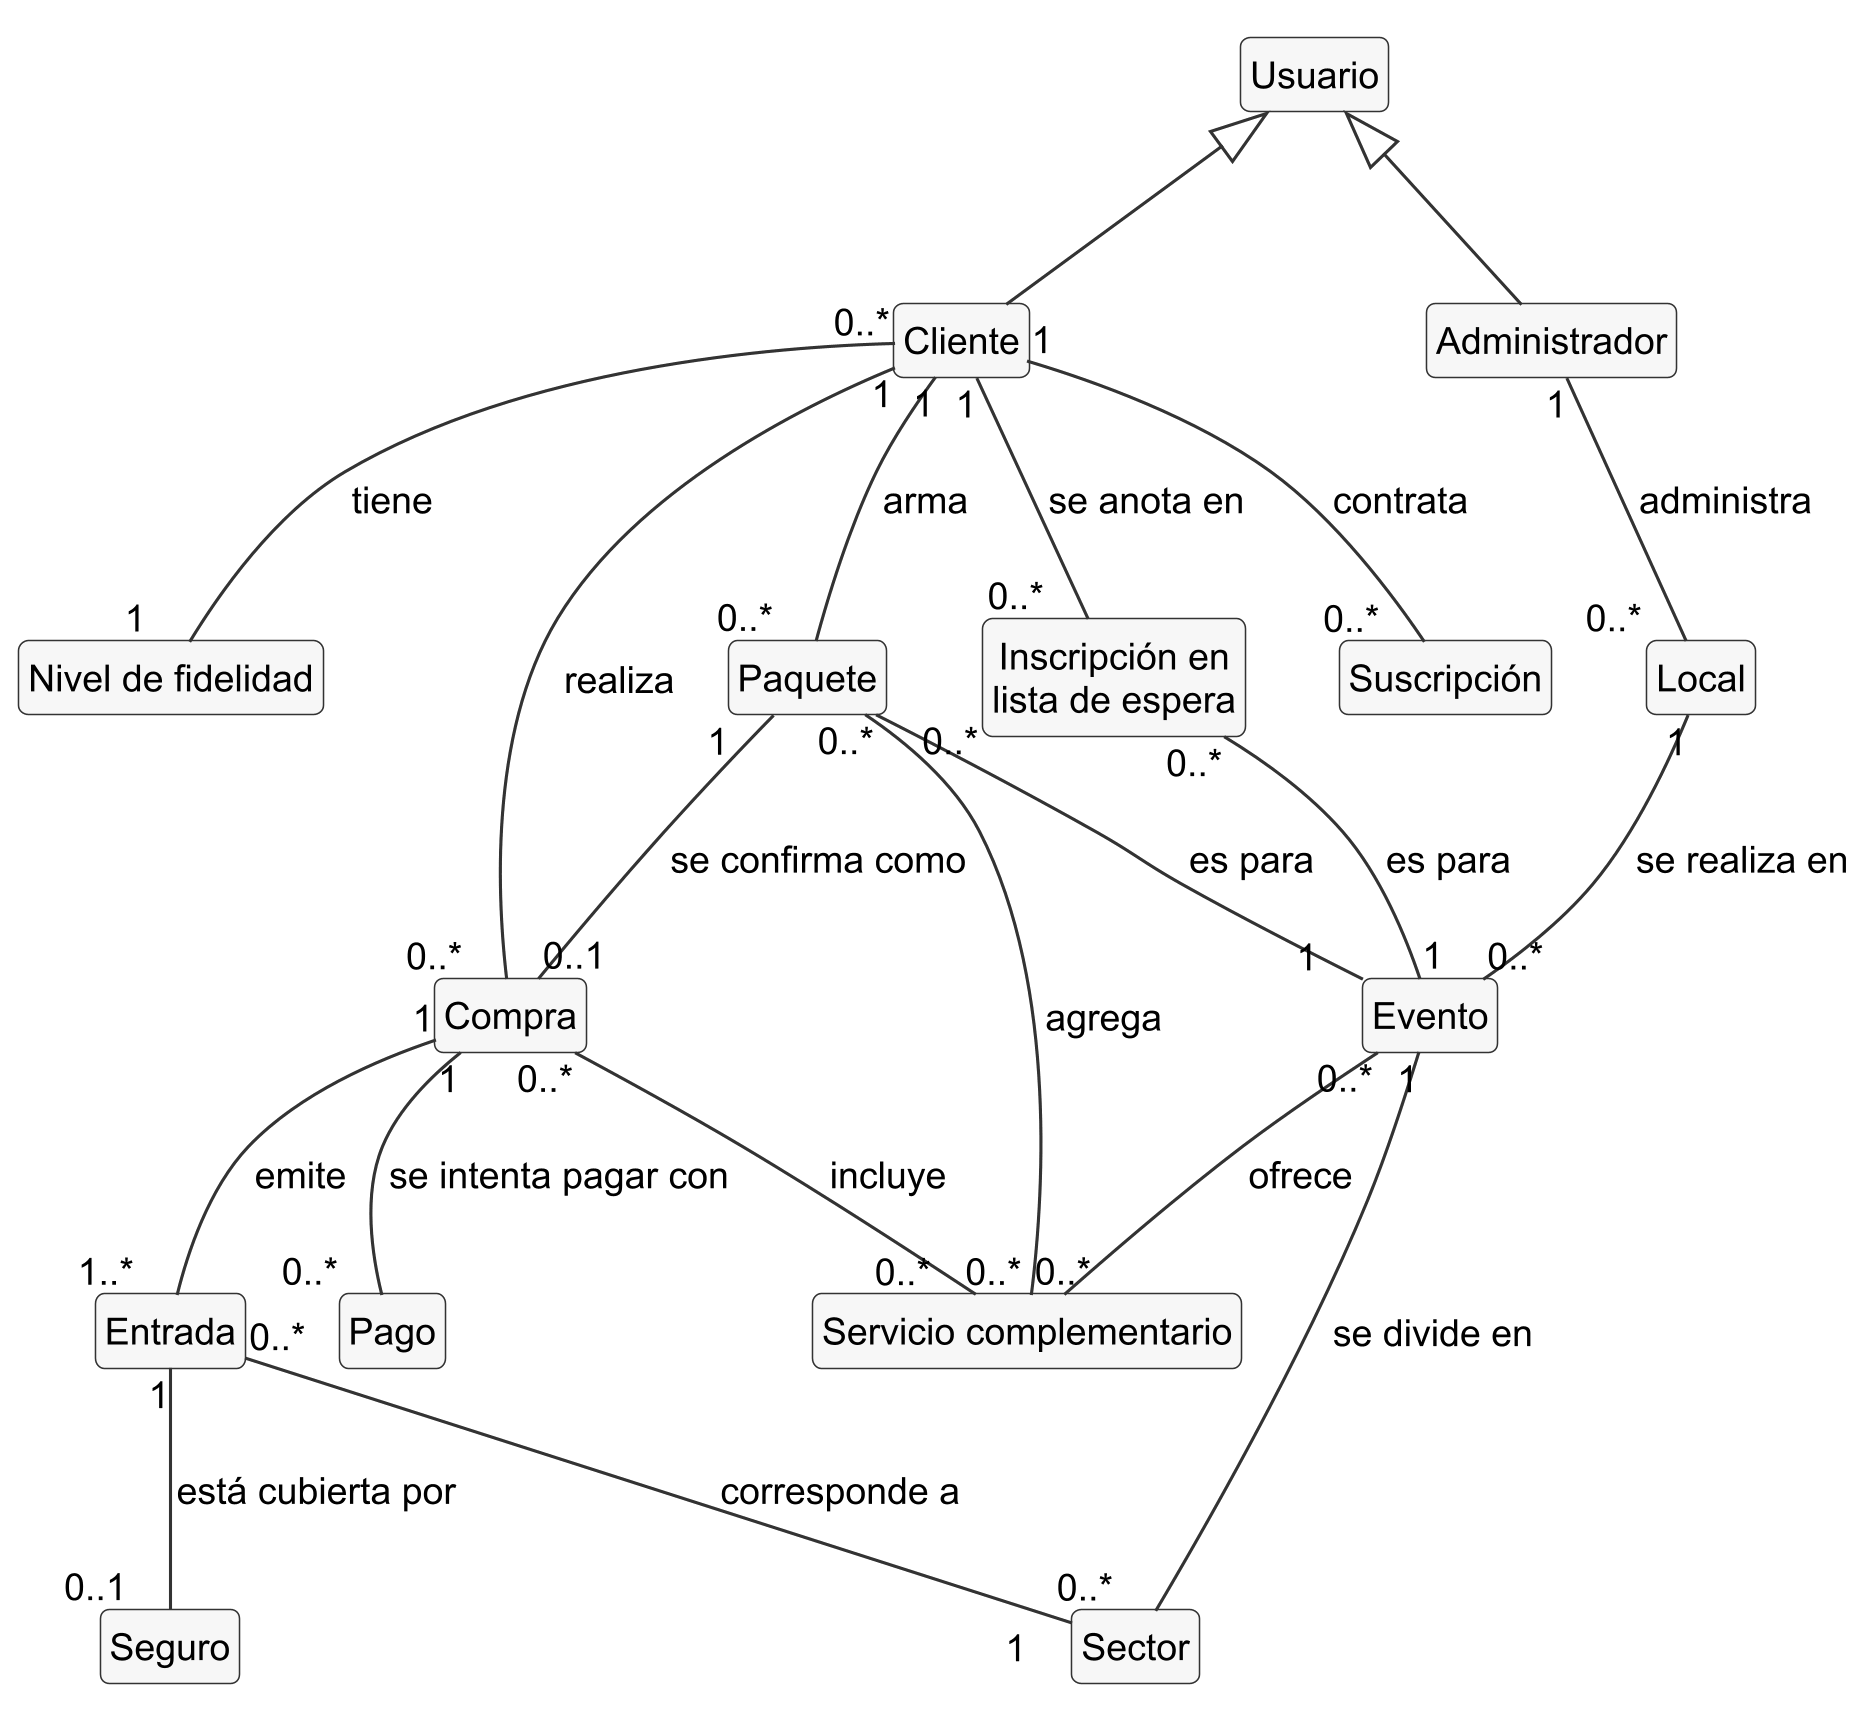

The diagram above was rendered by PlantUML. Its source (embedded in the PNG):
@startuml dominio-conceptual
skinparamlocked dpi 300
!include _estilo.iuml
skinparam nodesep 30
skinparam ranksep 60
hide empty members
' Modelo de dominio conceptual: conceptos del negocio, sin atributos, sin métodos y sin clases
' de software. Sale de RF-01 a RF-13 y de las reglas de negocio; se contrastó con el código
' (ver la tabla de justificación en docs/PARA-MAXIMO-DIAGRAMAS.md).

class Usuario
class Cliente
class Administrador
class "Nivel de fidelidad" as Nivel
class Suscripción
class Local
class Evento
class Sector
class "Servicio complementario" as Servicio
class Paquete
class Compra
class Entrada
class Pago
class Seguro
class "Inscripción en\nlista de espera" as Inscripcion

Usuario <|-- Cliente
Usuario <|-- Administrador
Administrador "1" -- "0..*$_" Local : administra
Local "1" -- "0..*$_" Evento : se realiza en
Evento "1" -- "0..*$_" Sector : se divide en
Evento "0..*" -- "0..*$_" Servicio : ofrece
Cliente "0..*" -- "1$_" Nivel : tiene
Cliente "1" -- "0..*$_" Suscripción : contrata
Cliente "1" -- "0..*$_" Paquete : arma
Paquete "0..*" -- "1$_" Evento : es para
Paquete "$_ 0..*" -- "0..*$_" Servicio : agrega
Paquete "1$_" -- "0..1$_" Compra : se confirma como
Cliente "1" -- "0..*$_" Compra : realiza
Compra "1" -- "1..*$_" Entrada : emite
Compra "0..*" -- "0..*$_" Servicio : incluye
Entrada "0..*" -- "1$_" Sector : corresponde a
Compra "1" -- "0..*$_" Pago : se intenta pagar con
Entrada "1" -- "0..1$_" Seguro : está cubierta por
Cliente "1" -- "0..*$_" Inscripcion : se anota en
Inscripcion "0..*" -- "1$_" Evento : es para
@enduml